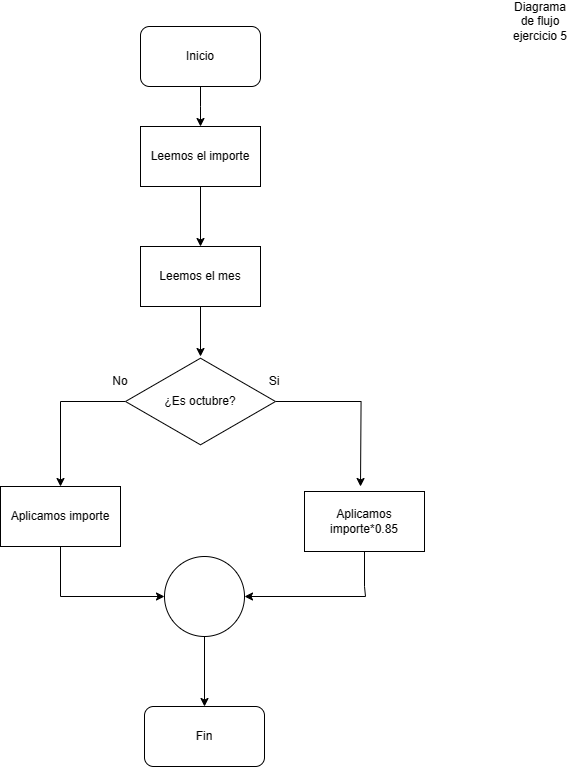

The diagram above was exported from draw.io. Its source (the exported page's mxGraphModel, read from the mxfile embedded in the PNG):
<mxGraphModel dx="1934" dy="880" grid="1" gridSize="10" guides="1" tooltips="1" connect="1" arrows="1" fold="1" page="1" pageScale="1" pageWidth="827" pageHeight="1169" math="0" shadow="0">
  <root>
    <mxCell id="WIyWlLk6GJQsqaUBKTNV-0" />
    <mxCell id="WIyWlLk6GJQsqaUBKTNV-1" parent="WIyWlLk6GJQsqaUBKTNV-0" />
    <mxCell id="xEh0wNVJyC2TmVpXno2a-1" style="edgeStyle=orthogonalEdgeStyle;rounded=0;orthogonalLoop=1;jettySize=auto;html=1;" parent="WIyWlLk6GJQsqaUBKTNV-1" source="xEh0wNVJyC2TmVpXno2a-0" edge="1">
      <mxGeometry relative="1" as="geometry">
        <mxPoint x="370" y="160" as="targetPoint" />
      </mxGeometry>
    </mxCell>
    <mxCell id="xEh0wNVJyC2TmVpXno2a-0" value="Inicio" style="rounded=1;whiteSpace=wrap;html=1;" parent="WIyWlLk6GJQsqaUBKTNV-1" vertex="1">
      <mxGeometry x="310" y="60" width="120" height="60" as="geometry" />
    </mxCell>
    <mxCell id="xEh0wNVJyC2TmVpXno2a-2" value="Diagrama de flujo ejercicio 5" style="text;html=1;strokeColor=none;fillColor=none;align=center;verticalAlign=middle;whiteSpace=wrap;rounded=0;" parent="WIyWlLk6GJQsqaUBKTNV-1" vertex="1">
      <mxGeometry x="680" y="40" width="60" height="30" as="geometry" />
    </mxCell>
    <mxCell id="xEh0wNVJyC2TmVpXno2a-36" value="Fin" style="rounded=1;whiteSpace=wrap;html=1;" parent="WIyWlLk6GJQsqaUBKTNV-1" vertex="1">
      <mxGeometry x="314" y="740" width="120" height="60" as="geometry" />
    </mxCell>
    <mxCell id="vL0pHMebO-ibScBuJq8w-6" style="edgeStyle=orthogonalEdgeStyle;rounded=0;orthogonalLoop=1;jettySize=auto;html=1;entryX=0.5;entryY=0;entryDx=0;entryDy=0;" edge="1" parent="WIyWlLk6GJQsqaUBKTNV-1" source="vL0pHMebO-ibScBuJq8w-4" target="vL0pHMebO-ibScBuJq8w-5">
      <mxGeometry relative="1" as="geometry" />
    </mxCell>
    <mxCell id="vL0pHMebO-ibScBuJq8w-4" value="Leemos el importe" style="rounded=0;whiteSpace=wrap;html=1;" vertex="1" parent="WIyWlLk6GJQsqaUBKTNV-1">
      <mxGeometry x="310" y="160" width="120" height="60" as="geometry" />
    </mxCell>
    <mxCell id="vL0pHMebO-ibScBuJq8w-10" style="edgeStyle=orthogonalEdgeStyle;rounded=0;orthogonalLoop=1;jettySize=auto;html=1;" edge="1" parent="WIyWlLk6GJQsqaUBKTNV-1" source="vL0pHMebO-ibScBuJq8w-5" target="vL0pHMebO-ibScBuJq8w-9">
      <mxGeometry relative="1" as="geometry" />
    </mxCell>
    <mxCell id="vL0pHMebO-ibScBuJq8w-5" value="Leemos el mes" style="rounded=0;whiteSpace=wrap;html=1;" vertex="1" parent="WIyWlLk6GJQsqaUBKTNV-1">
      <mxGeometry x="310" y="280" width="120" height="60" as="geometry" />
    </mxCell>
    <mxCell id="vL0pHMebO-ibScBuJq8w-11" style="edgeStyle=orthogonalEdgeStyle;rounded=0;orthogonalLoop=1;jettySize=auto;html=1;" edge="1" parent="WIyWlLk6GJQsqaUBKTNV-1" source="vL0pHMebO-ibScBuJq8w-9">
      <mxGeometry relative="1" as="geometry">
        <mxPoint x="530" y="520" as="targetPoint" />
      </mxGeometry>
    </mxCell>
    <mxCell id="vL0pHMebO-ibScBuJq8w-22" style="edgeStyle=orthogonalEdgeStyle;rounded=0;orthogonalLoop=1;jettySize=auto;html=1;entryX=0.5;entryY=0;entryDx=0;entryDy=0;" edge="1" parent="WIyWlLk6GJQsqaUBKTNV-1" source="vL0pHMebO-ibScBuJq8w-9" target="vL0pHMebO-ibScBuJq8w-19">
      <mxGeometry relative="1" as="geometry" />
    </mxCell>
    <mxCell id="vL0pHMebO-ibScBuJq8w-9" value="¿Es octubre?" style="html=1;whiteSpace=wrap;aspect=fixed;shape=isoRectangle;" vertex="1" parent="WIyWlLk6GJQsqaUBKTNV-1">
      <mxGeometry x="295" y="390" width="150" height="90" as="geometry" />
    </mxCell>
    <mxCell id="vL0pHMebO-ibScBuJq8w-13" value="Si" style="text;html=1;strokeColor=none;fillColor=none;align=center;verticalAlign=middle;whiteSpace=wrap;rounded=0;" vertex="1" parent="WIyWlLk6GJQsqaUBKTNV-1">
      <mxGeometry x="414" y="400" width="60" height="30" as="geometry" />
    </mxCell>
    <mxCell id="vL0pHMebO-ibScBuJq8w-14" value="No" style="text;html=1;strokeColor=none;fillColor=none;align=center;verticalAlign=middle;whiteSpace=wrap;rounded=0;" vertex="1" parent="WIyWlLk6GJQsqaUBKTNV-1">
      <mxGeometry x="260" y="400" width="60" height="30" as="geometry" />
    </mxCell>
    <mxCell id="vL0pHMebO-ibScBuJq8w-17" style="edgeStyle=orthogonalEdgeStyle;rounded=0;orthogonalLoop=1;jettySize=auto;html=1;entryX=1;entryY=0.5;entryDx=0;entryDy=0;" edge="1" parent="WIyWlLk6GJQsqaUBKTNV-1" source="vL0pHMebO-ibScBuJq8w-15" target="vL0pHMebO-ibScBuJq8w-16">
      <mxGeometry relative="1" as="geometry">
        <mxPoint x="534" y="640" as="targetPoint" />
        <Array as="points">
          <mxPoint x="534" y="620" />
          <mxPoint x="535" y="620" />
          <mxPoint x="535" y="630" />
        </Array>
      </mxGeometry>
    </mxCell>
    <mxCell id="vL0pHMebO-ibScBuJq8w-15" value="Aplicamos importe*0.85" style="rounded=0;whiteSpace=wrap;html=1;" vertex="1" parent="WIyWlLk6GJQsqaUBKTNV-1">
      <mxGeometry x="474" y="525" width="120" height="60" as="geometry" />
    </mxCell>
    <mxCell id="vL0pHMebO-ibScBuJq8w-18" style="edgeStyle=orthogonalEdgeStyle;rounded=0;orthogonalLoop=1;jettySize=auto;html=1;entryX=0.5;entryY=0;entryDx=0;entryDy=0;" edge="1" parent="WIyWlLk6GJQsqaUBKTNV-1" source="vL0pHMebO-ibScBuJq8w-16" target="xEh0wNVJyC2TmVpXno2a-36">
      <mxGeometry relative="1" as="geometry" />
    </mxCell>
    <mxCell id="vL0pHMebO-ibScBuJq8w-16" value="" style="ellipse;whiteSpace=wrap;html=1;aspect=fixed;" vertex="1" parent="WIyWlLk6GJQsqaUBKTNV-1">
      <mxGeometry x="334" y="590" width="80" height="80" as="geometry" />
    </mxCell>
    <mxCell id="vL0pHMebO-ibScBuJq8w-24" style="edgeStyle=orthogonalEdgeStyle;rounded=0;orthogonalLoop=1;jettySize=auto;html=1;entryX=0;entryY=0.5;entryDx=0;entryDy=0;" edge="1" parent="WIyWlLk6GJQsqaUBKTNV-1" source="vL0pHMebO-ibScBuJq8w-19" target="vL0pHMebO-ibScBuJq8w-16">
      <mxGeometry relative="1" as="geometry">
        <mxPoint x="230" y="630" as="targetPoint" />
        <Array as="points">
          <mxPoint x="230" y="630" />
        </Array>
      </mxGeometry>
    </mxCell>
    <mxCell id="vL0pHMebO-ibScBuJq8w-19" value="Aplicamos importe" style="rounded=0;whiteSpace=wrap;html=1;" vertex="1" parent="WIyWlLk6GJQsqaUBKTNV-1">
      <mxGeometry x="170" y="520" width="120" height="60" as="geometry" />
    </mxCell>
  </root>
</mxGraphModel>